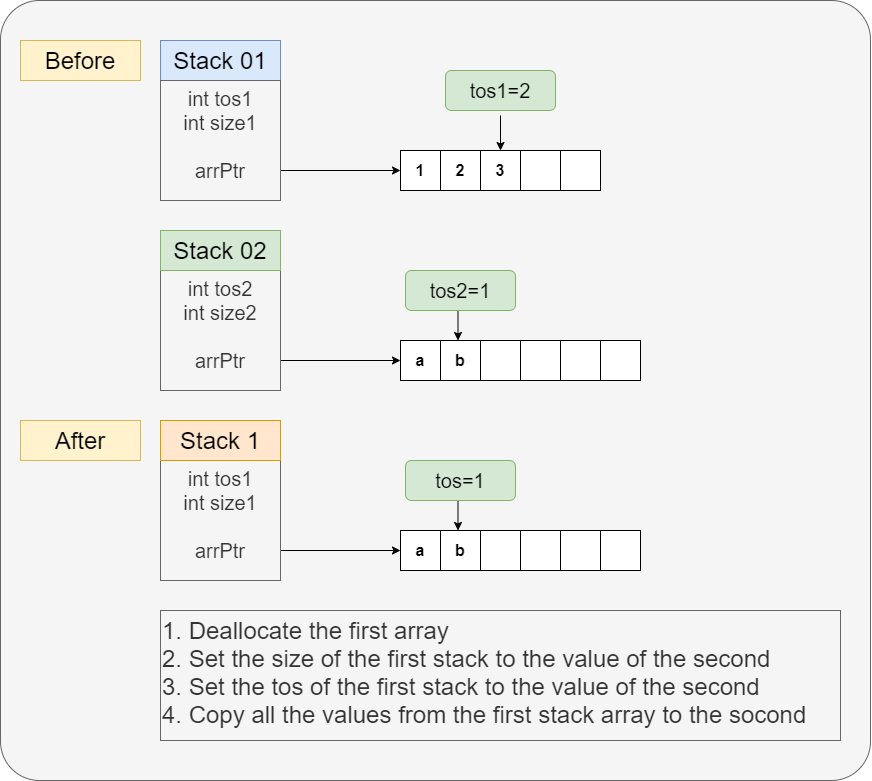

The diagram above was exported from draw.io. Its source (the exported page's mxGraphModel, read from the mxfile embedded in the PNG):
<mxGraphModel dx="1602" dy="948" grid="1" gridSize="10" guides="1" tooltips="1" connect="1" arrows="1" fold="1" page="1" pageScale="1" pageWidth="900" pageHeight="1600" math="0" shadow="0">
  <root>
    <mxCell id="TSpwXCwnQDQ1P-uBjUzB-0" />
    <mxCell id="TSpwXCwnQDQ1P-uBjUzB-1" parent="TSpwXCwnQDQ1P-uBjUzB-0" />
    <mxCell id="TSpwXCwnQDQ1P-uBjUzB-50" value="" style="rounded=1;whiteSpace=wrap;html=1;fontSize=16;align=left;verticalAlign=top;fillColor=#f5f5f5;strokeColor=#666666;fontColor=#333333;arcSize=5;" vertex="1" parent="TSpwXCwnQDQ1P-uBjUzB-1">
      <mxGeometry y="50" width="870" height="780" as="geometry" />
    </mxCell>
    <mxCell id="TSpwXCwnQDQ1P-uBjUzB-2" value="1" style="rounded=0;whiteSpace=wrap;html=1;fontSize=16;fontStyle=1" vertex="1" parent="TSpwXCwnQDQ1P-uBjUzB-1">
      <mxGeometry x="400" y="200" width="40" height="40" as="geometry" />
    </mxCell>
    <mxCell id="TSpwXCwnQDQ1P-uBjUzB-3" value="2" style="rounded=0;whiteSpace=wrap;html=1;fontSize=16;fontStyle=1" vertex="1" parent="TSpwXCwnQDQ1P-uBjUzB-1">
      <mxGeometry x="440" y="200" width="40" height="40" as="geometry" />
    </mxCell>
    <mxCell id="TSpwXCwnQDQ1P-uBjUzB-4" value="3" style="rounded=0;whiteSpace=wrap;html=1;fontSize=16;fontStyle=1" vertex="1" parent="TSpwXCwnQDQ1P-uBjUzB-1">
      <mxGeometry x="480" y="200" width="40" height="40" as="geometry" />
    </mxCell>
    <mxCell id="TSpwXCwnQDQ1P-uBjUzB-5" value="" style="rounded=0;whiteSpace=wrap;html=1;fontSize=16;fontStyle=1" vertex="1" parent="TSpwXCwnQDQ1P-uBjUzB-1">
      <mxGeometry x="560" y="200" width="40" height="40" as="geometry" />
    </mxCell>
    <mxCell id="TSpwXCwnQDQ1P-uBjUzB-6" value="" style="rounded=0;whiteSpace=wrap;html=1;fontSize=16;fontStyle=1" vertex="1" parent="TSpwXCwnQDQ1P-uBjUzB-1">
      <mxGeometry x="520" y="200" width="40" height="40" as="geometry" />
    </mxCell>
    <mxCell id="TSpwXCwnQDQ1P-uBjUzB-7" value="" style="rounded=0;whiteSpace=wrap;html=1;fontSize=16;fontStyle=1" vertex="1" parent="TSpwXCwnQDQ1P-uBjUzB-1">
      <mxGeometry x="480" y="390" width="40" height="40" as="geometry" />
    </mxCell>
    <mxCell id="TSpwXCwnQDQ1P-uBjUzB-8" value="b" style="rounded=0;whiteSpace=wrap;html=1;fontSize=16;fontStyle=1" vertex="1" parent="TSpwXCwnQDQ1P-uBjUzB-1">
      <mxGeometry x="440" y="390" width="40" height="40" as="geometry" />
    </mxCell>
    <mxCell id="TSpwXCwnQDQ1P-uBjUzB-9" value="" style="rounded=0;whiteSpace=wrap;html=1;fontSize=16;fontStyle=1" vertex="1" parent="TSpwXCwnQDQ1P-uBjUzB-1">
      <mxGeometry x="600" y="390" width="40" height="40" as="geometry" />
    </mxCell>
    <mxCell id="TSpwXCwnQDQ1P-uBjUzB-10" value="" style="rounded=0;whiteSpace=wrap;html=1;fontSize=16;fontStyle=1" vertex="1" parent="TSpwXCwnQDQ1P-uBjUzB-1">
      <mxGeometry x="560" y="390" width="40" height="40" as="geometry" />
    </mxCell>
    <mxCell id="TSpwXCwnQDQ1P-uBjUzB-11" value="" style="rounded=0;whiteSpace=wrap;html=1;fontSize=16;fontStyle=1" vertex="1" parent="TSpwXCwnQDQ1P-uBjUzB-1">
      <mxGeometry x="520" y="390" width="40" height="40" as="geometry" />
    </mxCell>
    <mxCell id="TSpwXCwnQDQ1P-uBjUzB-12" value="Stack 01" style="rounded=0;whiteSpace=wrap;html=1;fontSize=24;fillColor=#dae8fc;align=center;strokeColor=#6c8ebf;" vertex="1" parent="TSpwXCwnQDQ1P-uBjUzB-1">
      <mxGeometry x="160" y="90" width="120" height="40" as="geometry" />
    </mxCell>
    <mxCell id="TSpwXCwnQDQ1P-uBjUzB-13" style="edgeStyle=orthogonalEdgeStyle;rounded=0;orthogonalLoop=1;jettySize=auto;html=1;exitX=1;exitY=0.75;exitDx=0;exitDy=0;entryX=0;entryY=0.5;entryDx=0;entryDy=0;fontSize=20;" edge="1" parent="TSpwXCwnQDQ1P-uBjUzB-1" source="TSpwXCwnQDQ1P-uBjUzB-14" target="TSpwXCwnQDQ1P-uBjUzB-2">
      <mxGeometry relative="1" as="geometry" />
    </mxCell>
    <mxCell id="TSpwXCwnQDQ1P-uBjUzB-14" value="int tos1&lt;br&gt;int size1&lt;br&gt;&lt;br&gt;arrPtr" style="rounded=0;whiteSpace=wrap;html=1;fontSize=20;align=center;fillColor=#f5f5f5;strokeColor=#666666;fontColor=#333333;verticalAlign=top;" vertex="1" parent="TSpwXCwnQDQ1P-uBjUzB-1">
      <mxGeometry x="160" y="130" width="120" height="120" as="geometry" />
    </mxCell>
    <mxCell id="TSpwXCwnQDQ1P-uBjUzB-15" value="a" style="rounded=0;whiteSpace=wrap;html=1;fontSize=16;fontStyle=1" vertex="1" parent="TSpwXCwnQDQ1P-uBjUzB-1">
      <mxGeometry x="400" y="390" width="40" height="40" as="geometry" />
    </mxCell>
    <mxCell id="TSpwXCwnQDQ1P-uBjUzB-16" style="edgeStyle=orthogonalEdgeStyle;rounded=0;orthogonalLoop=1;jettySize=auto;html=1;exitX=1;exitY=0.75;exitDx=0;exitDy=0;entryX=0;entryY=0.5;entryDx=0;entryDy=0;fontSize=20;" edge="1" parent="TSpwXCwnQDQ1P-uBjUzB-1" source="TSpwXCwnQDQ1P-uBjUzB-17" target="TSpwXCwnQDQ1P-uBjUzB-15">
      <mxGeometry relative="1" as="geometry" />
    </mxCell>
    <mxCell id="TSpwXCwnQDQ1P-uBjUzB-17" value="int tos2&lt;br&gt;int size2&lt;br&gt;&lt;br&gt;arrPtr" style="rounded=0;whiteSpace=wrap;html=1;fontSize=20;align=center;fillColor=#f5f5f5;strokeColor=#666666;fontColor=#333333;verticalAlign=top;" vertex="1" parent="TSpwXCwnQDQ1P-uBjUzB-1">
      <mxGeometry x="160" y="320" width="120" height="120" as="geometry" />
    </mxCell>
    <mxCell id="TSpwXCwnQDQ1P-uBjUzB-18" value="Stack 02" style="rounded=0;whiteSpace=wrap;html=1;fontSize=24;fillColor=#d5e8d4;align=center;strokeColor=#82b366;" vertex="1" parent="TSpwXCwnQDQ1P-uBjUzB-1">
      <mxGeometry x="160" y="280" width="120" height="40" as="geometry" />
    </mxCell>
    <mxCell id="TSpwXCwnQDQ1P-uBjUzB-26" style="edgeStyle=orthogonalEdgeStyle;rounded=0;orthogonalLoop=1;jettySize=auto;html=1;exitX=1;exitY=0.75;exitDx=0;exitDy=0;entryX=0;entryY=0.5;entryDx=0;entryDy=0;fontSize=20;" edge="1" parent="TSpwXCwnQDQ1P-uBjUzB-1" source="TSpwXCwnQDQ1P-uBjUzB-27">
      <mxGeometry relative="1" as="geometry">
        <mxPoint x="400" y="600" as="targetPoint" />
      </mxGeometry>
    </mxCell>
    <mxCell id="TSpwXCwnQDQ1P-uBjUzB-27" value="int tos1&lt;br&gt;int size1&lt;br&gt;&lt;br&gt;arrPtr" style="rounded=0;whiteSpace=wrap;html=1;fontSize=20;align=center;fillColor=#f5f5f5;strokeColor=#666666;fontColor=#333333;verticalAlign=top;" vertex="1" parent="TSpwXCwnQDQ1P-uBjUzB-1">
      <mxGeometry x="160" y="510" width="120" height="120" as="geometry" />
    </mxCell>
    <mxCell id="TSpwXCwnQDQ1P-uBjUzB-28" value="Stack 1" style="rounded=0;whiteSpace=wrap;html=1;fontSize=24;fillColor=#ffe6cc;align=center;strokeColor=#d79b00;" vertex="1" parent="TSpwXCwnQDQ1P-uBjUzB-1">
      <mxGeometry x="160" y="470" width="120" height="40" as="geometry" />
    </mxCell>
    <mxCell id="TSpwXCwnQDQ1P-uBjUzB-35" style="edgeStyle=orthogonalEdgeStyle;rounded=0;orthogonalLoop=1;jettySize=auto;html=1;entryX=0.5;entryY=0;entryDx=0;entryDy=0;fontSize=20;" edge="1" parent="TSpwXCwnQDQ1P-uBjUzB-1" target="TSpwXCwnQDQ1P-uBjUzB-4">
      <mxGeometry relative="1" as="geometry">
        <mxPoint x="500" y="165" as="sourcePoint" />
      </mxGeometry>
    </mxCell>
    <mxCell id="TSpwXCwnQDQ1P-uBjUzB-36" style="edgeStyle=orthogonalEdgeStyle;rounded=0;orthogonalLoop=1;jettySize=auto;html=1;entryX=0.5;entryY=0;entryDx=0;entryDy=0;fontSize=20;" edge="1" parent="TSpwXCwnQDQ1P-uBjUzB-1">
      <mxGeometry relative="1" as="geometry">
        <mxPoint x="457.5" y="390" as="targetPoint" />
        <mxPoint x="457.5" y="355" as="sourcePoint" />
      </mxGeometry>
    </mxCell>
    <mxCell id="TSpwXCwnQDQ1P-uBjUzB-37" value="&lt;font style=&quot;font-size: 20px&quot;&gt;tos1=2&lt;/font&gt;" style="rounded=1;whiteSpace=wrap;html=1;fontSize=20;verticalAlign=middle;fillColor=#d5e8d4;strokeColor=#82b366;" vertex="1" parent="TSpwXCwnQDQ1P-uBjUzB-1">
      <mxGeometry x="445" y="120" width="110" height="40" as="geometry" />
    </mxCell>
    <mxCell id="TSpwXCwnQDQ1P-uBjUzB-38" value="&lt;font style=&quot;font-size: 20px&quot;&gt;tos2=1&lt;/font&gt;" style="rounded=1;whiteSpace=wrap;html=1;fontSize=20;verticalAlign=middle;fillColor=#d5e8d4;strokeColor=#82b366;" vertex="1" parent="TSpwXCwnQDQ1P-uBjUzB-1">
      <mxGeometry x="405" y="320" width="110" height="40" as="geometry" />
    </mxCell>
    <mxCell id="TSpwXCwnQDQ1P-uBjUzB-39" value="1. Deallocate the first array&lt;br&gt;2. Set the size of the first stack to the value of the second&lt;br&gt;3. Set the tos of the first stack to the value of the second&lt;br&gt;4. Copy all the values from the first stack array to the socond" style="rounded=0;whiteSpace=wrap;html=1;fontSize=24;align=left;verticalAlign=top;fillColor=#f5f5f5;strokeColor=#666666;fontColor=#333333;" vertex="1" parent="TSpwXCwnQDQ1P-uBjUzB-1">
      <mxGeometry x="160" y="660" width="680" height="130" as="geometry" />
    </mxCell>
    <mxCell id="TSpwXCwnQDQ1P-uBjUzB-40" value="" style="rounded=0;whiteSpace=wrap;html=1;fontSize=16;fontStyle=1" vertex="1" parent="TSpwXCwnQDQ1P-uBjUzB-1">
      <mxGeometry x="480" y="580" width="40" height="40" as="geometry" />
    </mxCell>
    <mxCell id="TSpwXCwnQDQ1P-uBjUzB-41" value="b" style="rounded=0;whiteSpace=wrap;html=1;fontSize=16;fontStyle=1" vertex="1" parent="TSpwXCwnQDQ1P-uBjUzB-1">
      <mxGeometry x="440" y="580" width="40" height="40" as="geometry" />
    </mxCell>
    <mxCell id="TSpwXCwnQDQ1P-uBjUzB-42" value="" style="rounded=0;whiteSpace=wrap;html=1;fontSize=16;fontStyle=1" vertex="1" parent="TSpwXCwnQDQ1P-uBjUzB-1">
      <mxGeometry x="600" y="580" width="40" height="40" as="geometry" />
    </mxCell>
    <mxCell id="TSpwXCwnQDQ1P-uBjUzB-43" value="" style="rounded=0;whiteSpace=wrap;html=1;fontSize=16;fontStyle=1" vertex="1" parent="TSpwXCwnQDQ1P-uBjUzB-1">
      <mxGeometry x="560" y="580" width="40" height="40" as="geometry" />
    </mxCell>
    <mxCell id="TSpwXCwnQDQ1P-uBjUzB-44" value="" style="rounded=0;whiteSpace=wrap;html=1;fontSize=16;fontStyle=1" vertex="1" parent="TSpwXCwnQDQ1P-uBjUzB-1">
      <mxGeometry x="520" y="580" width="40" height="40" as="geometry" />
    </mxCell>
    <mxCell id="TSpwXCwnQDQ1P-uBjUzB-45" value="a" style="rounded=0;whiteSpace=wrap;html=1;fontSize=16;fontStyle=1" vertex="1" parent="TSpwXCwnQDQ1P-uBjUzB-1">
      <mxGeometry x="400" y="580" width="40" height="40" as="geometry" />
    </mxCell>
    <mxCell id="TSpwXCwnQDQ1P-uBjUzB-46" style="edgeStyle=orthogonalEdgeStyle;rounded=0;orthogonalLoop=1;jettySize=auto;html=1;entryX=0.5;entryY=0;entryDx=0;entryDy=0;fontSize=20;" edge="1" parent="TSpwXCwnQDQ1P-uBjUzB-1">
      <mxGeometry relative="1" as="geometry">
        <mxPoint x="457.5" y="580" as="targetPoint" />
        <mxPoint x="457.5" y="545" as="sourcePoint" />
      </mxGeometry>
    </mxCell>
    <mxCell id="TSpwXCwnQDQ1P-uBjUzB-47" value="&lt;font style=&quot;font-size: 20px&quot;&gt;tos=1&lt;/font&gt;" style="rounded=1;whiteSpace=wrap;html=1;fontSize=20;verticalAlign=middle;fillColor=#d5e8d4;strokeColor=#82b366;" vertex="1" parent="TSpwXCwnQDQ1P-uBjUzB-1">
      <mxGeometry x="405" y="510" width="110" height="40" as="geometry" />
    </mxCell>
    <mxCell id="TSpwXCwnQDQ1P-uBjUzB-48" value="After" style="rounded=0;whiteSpace=wrap;html=1;fontSize=24;fillColor=#fff2cc;align=center;strokeColor=#d6b656;" vertex="1" parent="TSpwXCwnQDQ1P-uBjUzB-1">
      <mxGeometry x="20" y="470" width="120" height="40" as="geometry" />
    </mxCell>
    <mxCell id="TSpwXCwnQDQ1P-uBjUzB-49" value="Before" style="rounded=0;whiteSpace=wrap;html=1;fontSize=24;fillColor=#fff2cc;align=center;strokeColor=#d6b656;" vertex="1" parent="TSpwXCwnQDQ1P-uBjUzB-1">
      <mxGeometry x="20" y="90" width="120" height="40" as="geometry" />
    </mxCell>
  </root>
</mxGraphModel>